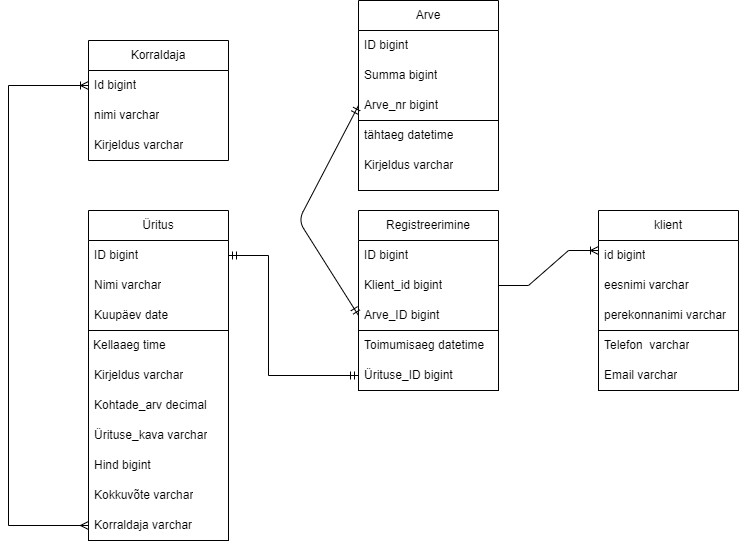

The diagram above was exported from draw.io. Its source (the exported page's mxGraphModel, read from the mxfile embedded in the PNG):
<mxGraphModel dx="1195" dy="682" grid="1" gridSize="10" guides="1" tooltips="1" connect="1" arrows="1" fold="1" page="1" pageScale="1" pageWidth="850" pageHeight="1100" math="0" shadow="0">
  <root>
    <mxCell id="0" />
    <mxCell id="1" parent="0" />
    <mxCell id="xX7EJzKHDdbmdir9sHXA-45" value="" style="rounded=0;whiteSpace=wrap;html=1;fillColor=none;" parent="1" vertex="1">
      <mxGeometry x="450" y="160" width="140" height="70" as="geometry" />
    </mxCell>
    <mxCell id="xX7EJzKHDdbmdir9sHXA-43" value="" style="rounded=0;whiteSpace=wrap;html=1;fillColor=none;" parent="1" vertex="1">
      <mxGeometry x="690" y="370" width="140" height="60" as="geometry" />
    </mxCell>
    <mxCell id="xX7EJzKHDdbmdir9sHXA-42" value="" style="rounded=0;whiteSpace=wrap;html=1;fillColor=none;" parent="1" vertex="1">
      <mxGeometry x="450" y="370" width="140" height="60" as="geometry" />
    </mxCell>
    <mxCell id="xX7EJzKHDdbmdir9sHXA-41" value="" style="rounded=0;whiteSpace=wrap;html=1;fillColor=none;" parent="1" vertex="1">
      <mxGeometry x="180" y="370" width="140" height="210" as="geometry" />
    </mxCell>
    <mxCell id="xX7EJzKHDdbmdir9sHXA-1" value="Korraldaja" style="swimlane;fontStyle=0;childLayout=stackLayout;horizontal=1;startSize=30;horizontalStack=0;resizeParent=1;resizeParentMax=0;resizeLast=0;collapsible=1;marginBottom=0;whiteSpace=wrap;html=1;" parent="1" vertex="1">
      <mxGeometry x="180" y="80" width="140" height="120" as="geometry" />
    </mxCell>
    <mxCell id="xX7EJzKHDdbmdir9sHXA-2" value="&lt;span style=&quot;background-color: initial;&quot;&gt;Id bigint&lt;/span&gt;" style="text;strokeColor=none;fillColor=none;align=left;verticalAlign=middle;spacingLeft=4;spacingRight=4;overflow=hidden;points=[[0,0.5],[1,0.5]];portConstraint=eastwest;rotatable=0;whiteSpace=wrap;html=1;" parent="xX7EJzKHDdbmdir9sHXA-1" vertex="1">
      <mxGeometry y="30" width="140" height="30" as="geometry" />
    </mxCell>
    <mxCell id="xX7EJzKHDdbmdir9sHXA-3" value="nimi varchar" style="text;strokeColor=none;fillColor=none;align=left;verticalAlign=middle;spacingLeft=4;spacingRight=4;overflow=hidden;points=[[0,0.5],[1,0.5]];portConstraint=eastwest;rotatable=0;whiteSpace=wrap;html=1;" parent="xX7EJzKHDdbmdir9sHXA-1" vertex="1">
      <mxGeometry y="60" width="140" height="30" as="geometry" />
    </mxCell>
    <mxCell id="xX7EJzKHDdbmdir9sHXA-4" value="Kirjeldus varchar" style="text;strokeColor=none;fillColor=none;align=left;verticalAlign=middle;spacingLeft=4;spacingRight=4;overflow=hidden;points=[[0,0.5],[1,0.5]];portConstraint=eastwest;rotatable=0;whiteSpace=wrap;html=1;" parent="xX7EJzKHDdbmdir9sHXA-1" vertex="1">
      <mxGeometry y="90" width="140" height="30" as="geometry" />
    </mxCell>
    <mxCell id="xX7EJzKHDdbmdir9sHXA-5" value="Arve" style="swimlane;fontStyle=0;childLayout=stackLayout;horizontal=1;startSize=30;horizontalStack=0;resizeParent=1;resizeParentMax=0;resizeLast=0;collapsible=1;marginBottom=0;whiteSpace=wrap;html=1;" parent="1" vertex="1">
      <mxGeometry x="450" y="40" width="140" height="120" as="geometry" />
    </mxCell>
    <mxCell id="xX7EJzKHDdbmdir9sHXA-6" value="ID bigint" style="text;strokeColor=none;fillColor=none;align=left;verticalAlign=middle;spacingLeft=4;spacingRight=4;overflow=hidden;points=[[0,0.5],[1,0.5]];portConstraint=eastwest;rotatable=0;whiteSpace=wrap;html=1;" parent="xX7EJzKHDdbmdir9sHXA-5" vertex="1">
      <mxGeometry y="30" width="140" height="30" as="geometry" />
    </mxCell>
    <mxCell id="xX7EJzKHDdbmdir9sHXA-7" value="Summa bigint" style="text;strokeColor=none;fillColor=none;align=left;verticalAlign=middle;spacingLeft=4;spacingRight=4;overflow=hidden;points=[[0,0.5],[1,0.5]];portConstraint=eastwest;rotatable=0;whiteSpace=wrap;html=1;" parent="xX7EJzKHDdbmdir9sHXA-5" vertex="1">
      <mxGeometry y="60" width="140" height="30" as="geometry" />
    </mxCell>
    <mxCell id="xX7EJzKHDdbmdir9sHXA-8" value="Arve_nr bigint" style="text;strokeColor=none;fillColor=none;align=left;verticalAlign=middle;spacingLeft=4;spacingRight=4;overflow=hidden;points=[[0,0.5],[1,0.5]];portConstraint=eastwest;rotatable=0;whiteSpace=wrap;html=1;" parent="xX7EJzKHDdbmdir9sHXA-5" vertex="1">
      <mxGeometry y="90" width="140" height="30" as="geometry" />
    </mxCell>
    <mxCell id="xX7EJzKHDdbmdir9sHXA-9" value="Üritus" style="swimlane;fontStyle=0;childLayout=stackLayout;horizontal=1;startSize=30;horizontalStack=0;resizeParent=1;resizeParentMax=0;resizeLast=0;collapsible=1;marginBottom=0;whiteSpace=wrap;html=1;" parent="1" vertex="1">
      <mxGeometry x="180" y="250" width="140" height="120" as="geometry" />
    </mxCell>
    <mxCell id="xX7EJzKHDdbmdir9sHXA-10" value="ID bigint" style="text;strokeColor=none;fillColor=none;align=left;verticalAlign=middle;spacingLeft=4;spacingRight=4;overflow=hidden;points=[[0,0.5],[1,0.5]];portConstraint=eastwest;rotatable=0;whiteSpace=wrap;html=1;" parent="xX7EJzKHDdbmdir9sHXA-9" vertex="1">
      <mxGeometry y="30" width="140" height="30" as="geometry" />
    </mxCell>
    <mxCell id="xX7EJzKHDdbmdir9sHXA-11" value="Nimi varchar" style="text;strokeColor=none;fillColor=none;align=left;verticalAlign=middle;spacingLeft=4;spacingRight=4;overflow=hidden;points=[[0,0.5],[1,0.5]];portConstraint=eastwest;rotatable=0;whiteSpace=wrap;html=1;" parent="xX7EJzKHDdbmdir9sHXA-9" vertex="1">
      <mxGeometry y="60" width="140" height="30" as="geometry" />
    </mxCell>
    <mxCell id="xX7EJzKHDdbmdir9sHXA-12" value="Kuupäev date" style="text;strokeColor=none;fillColor=none;align=left;verticalAlign=middle;spacingLeft=4;spacingRight=4;overflow=hidden;points=[[0,0.5],[1,0.5]];portConstraint=eastwest;rotatable=0;whiteSpace=wrap;html=1;" parent="xX7EJzKHDdbmdir9sHXA-9" vertex="1">
      <mxGeometry y="90" width="140" height="30" as="geometry" />
    </mxCell>
    <mxCell id="xX7EJzKHDdbmdir9sHXA-13" value="Registreerimine" style="swimlane;fontStyle=0;childLayout=stackLayout;horizontal=1;startSize=30;horizontalStack=0;resizeParent=1;resizeParentMax=0;resizeLast=0;collapsible=1;marginBottom=0;whiteSpace=wrap;html=1;" parent="1" vertex="1">
      <mxGeometry x="450" y="250" width="140" height="120" as="geometry" />
    </mxCell>
    <mxCell id="xX7EJzKHDdbmdir9sHXA-14" value="ID bigint" style="text;strokeColor=none;fillColor=none;align=left;verticalAlign=middle;spacingLeft=4;spacingRight=4;overflow=hidden;points=[[0,0.5],[1,0.5]];portConstraint=eastwest;rotatable=0;whiteSpace=wrap;html=1;" parent="xX7EJzKHDdbmdir9sHXA-13" vertex="1">
      <mxGeometry y="30" width="140" height="30" as="geometry" />
    </mxCell>
    <mxCell id="xX7EJzKHDdbmdir9sHXA-15" value="Klient_id bigint" style="text;strokeColor=none;fillColor=none;align=left;verticalAlign=middle;spacingLeft=4;spacingRight=4;overflow=hidden;points=[[0,0.5],[1,0.5]];portConstraint=eastwest;rotatable=0;whiteSpace=wrap;html=1;" parent="xX7EJzKHDdbmdir9sHXA-13" vertex="1">
      <mxGeometry y="60" width="140" height="30" as="geometry" />
    </mxCell>
    <mxCell id="xX7EJzKHDdbmdir9sHXA-16" value="Arve_ID bigint&amp;nbsp;" style="text;strokeColor=none;fillColor=none;align=left;verticalAlign=middle;spacingLeft=4;spacingRight=4;overflow=hidden;points=[[0,0.5],[1,0.5]];portConstraint=eastwest;rotatable=0;whiteSpace=wrap;html=1;" parent="xX7EJzKHDdbmdir9sHXA-13" vertex="1">
      <mxGeometry y="90" width="140" height="30" as="geometry" />
    </mxCell>
    <mxCell id="xX7EJzKHDdbmdir9sHXA-17" value="klient" style="swimlane;fontStyle=0;childLayout=stackLayout;horizontal=1;startSize=30;horizontalStack=0;resizeParent=1;resizeParentMax=0;resizeLast=0;collapsible=1;marginBottom=0;whiteSpace=wrap;html=1;fillColor=none;" parent="1" vertex="1">
      <mxGeometry x="690" y="250" width="140" height="120" as="geometry" />
    </mxCell>
    <mxCell id="xX7EJzKHDdbmdir9sHXA-18" value="id bigint" style="text;strokeColor=none;fillColor=none;align=left;verticalAlign=middle;spacingLeft=4;spacingRight=4;overflow=hidden;points=[[0,0.5],[1,0.5]];portConstraint=eastwest;rotatable=0;whiteSpace=wrap;html=1;" parent="xX7EJzKHDdbmdir9sHXA-17" vertex="1">
      <mxGeometry y="30" width="140" height="30" as="geometry" />
    </mxCell>
    <mxCell id="xX7EJzKHDdbmdir9sHXA-19" value="eesnimi varchar" style="text;strokeColor=none;fillColor=none;align=left;verticalAlign=middle;spacingLeft=4;spacingRight=4;overflow=hidden;points=[[0,0.5],[1,0.5]];portConstraint=eastwest;rotatable=0;whiteSpace=wrap;html=1;" parent="xX7EJzKHDdbmdir9sHXA-17" vertex="1">
      <mxGeometry y="60" width="140" height="30" as="geometry" />
    </mxCell>
    <mxCell id="xX7EJzKHDdbmdir9sHXA-20" value="perekonnanimi varchar" style="text;strokeColor=none;fillColor=none;align=left;verticalAlign=middle;spacingLeft=4;spacingRight=4;overflow=hidden;points=[[0,0.5],[1,0.5]];portConstraint=eastwest;rotatable=0;whiteSpace=wrap;html=1;" parent="xX7EJzKHDdbmdir9sHXA-17" vertex="1">
      <mxGeometry y="90" width="140" height="30" as="geometry" />
    </mxCell>
    <mxCell id="xX7EJzKHDdbmdir9sHXA-21" value="Telefon&amp;nbsp; varchar" style="text;strokeColor=none;fillColor=none;align=left;verticalAlign=middle;spacingLeft=4;spacingRight=4;overflow=hidden;points=[[0,0.5],[1,0.5]];portConstraint=eastwest;rotatable=0;whiteSpace=wrap;html=1;" parent="1" vertex="1">
      <mxGeometry x="690" y="370" width="140" height="30" as="geometry" />
    </mxCell>
    <mxCell id="xX7EJzKHDdbmdir9sHXA-22" value="Email varchar" style="text;strokeColor=none;fillColor=none;align=left;verticalAlign=middle;spacingLeft=4;spacingRight=4;overflow=hidden;points=[[0,0.5],[1,0.5]];portConstraint=eastwest;rotatable=0;whiteSpace=wrap;html=1;" parent="1" vertex="1">
      <mxGeometry x="690" y="400" width="140" height="30" as="geometry" />
    </mxCell>
    <mxCell id="xX7EJzKHDdbmdir9sHXA-24" value="Toimumisaeg datetime" style="text;strokeColor=none;fillColor=none;align=left;verticalAlign=middle;spacingLeft=4;spacingRight=4;overflow=hidden;points=[[0,0.5],[1,0.5]];portConstraint=eastwest;rotatable=0;whiteSpace=wrap;html=1;" parent="1" vertex="1">
      <mxGeometry x="450" y="370" width="140" height="30" as="geometry" />
    </mxCell>
    <mxCell id="xX7EJzKHDdbmdir9sHXA-25" value="Ürituse_ID bigint" style="text;strokeColor=none;fillColor=none;align=left;verticalAlign=middle;spacingLeft=4;spacingRight=4;overflow=hidden;points=[[0,0.5],[1,0.5]];portConstraint=eastwest;rotatable=0;whiteSpace=wrap;html=1;" parent="1" vertex="1">
      <mxGeometry x="450" y="400" width="140" height="30" as="geometry" />
    </mxCell>
    <mxCell id="xX7EJzKHDdbmdir9sHXA-27" value="Kellaaeg time" style="text;strokeColor=none;fillColor=none;align=left;verticalAlign=middle;spacingLeft=4;spacingRight=4;overflow=hidden;points=[[0,0.5],[1,0.5]];portConstraint=eastwest;rotatable=0;whiteSpace=wrap;html=1;" parent="1" vertex="1">
      <mxGeometry x="179" y="370" width="140" height="30" as="geometry" />
    </mxCell>
    <mxCell id="xX7EJzKHDdbmdir9sHXA-28" value="Kirjeldus varchar" style="text;strokeColor=none;fillColor=none;align=left;verticalAlign=middle;spacingLeft=4;spacingRight=4;overflow=hidden;points=[[0,0.5],[1,0.5]];portConstraint=eastwest;rotatable=0;whiteSpace=wrap;html=1;" parent="1" vertex="1">
      <mxGeometry x="180" y="400" width="140" height="30" as="geometry" />
    </mxCell>
    <mxCell id="xX7EJzKHDdbmdir9sHXA-29" value="Kohtade_arv decimal" style="text;strokeColor=none;fillColor=none;align=left;verticalAlign=middle;spacingLeft=4;spacingRight=4;overflow=hidden;points=[[0,0.5],[1,0.5]];portConstraint=eastwest;rotatable=0;whiteSpace=wrap;html=1;" parent="1" vertex="1">
      <mxGeometry x="180" y="430" width="140" height="30" as="geometry" />
    </mxCell>
    <mxCell id="xX7EJzKHDdbmdir9sHXA-30" value="Ürituse_kava varchar" style="text;strokeColor=none;fillColor=none;align=left;verticalAlign=middle;spacingLeft=4;spacingRight=4;overflow=hidden;points=[[0,0.5],[1,0.5]];portConstraint=eastwest;rotatable=0;whiteSpace=wrap;html=1;" parent="1" vertex="1">
      <mxGeometry x="180" y="460" width="140" height="30" as="geometry" />
    </mxCell>
    <mxCell id="xX7EJzKHDdbmdir9sHXA-31" value="Hind bigint" style="text;strokeColor=none;fillColor=none;align=left;verticalAlign=middle;spacingLeft=4;spacingRight=4;overflow=hidden;points=[[0,0.5],[1,0.5]];portConstraint=eastwest;rotatable=0;whiteSpace=wrap;html=1;" parent="1" vertex="1">
      <mxGeometry x="180" y="490" width="140" height="30" as="geometry" />
    </mxCell>
    <mxCell id="xX7EJzKHDdbmdir9sHXA-32" value="Kokkuvõte varchar" style="text;strokeColor=none;fillColor=none;align=left;verticalAlign=middle;spacingLeft=4;spacingRight=4;overflow=hidden;points=[[0,0.5],[1,0.5]];portConstraint=eastwest;rotatable=0;whiteSpace=wrap;html=1;" parent="1" vertex="1">
      <mxGeometry x="180" y="520" width="140" height="30" as="geometry" />
    </mxCell>
    <mxCell id="xX7EJzKHDdbmdir9sHXA-33" value="Korraldaja varchar" style="text;strokeColor=none;fillColor=none;align=left;verticalAlign=middle;spacingLeft=4;spacingRight=4;overflow=hidden;points=[[0,0.5],[1,0.5]];portConstraint=eastwest;rotatable=0;whiteSpace=wrap;html=1;" parent="1" vertex="1">
      <mxGeometry x="180" y="550" width="140" height="30" as="geometry" />
    </mxCell>
    <mxCell id="xX7EJzKHDdbmdir9sHXA-34" value="tähtaeg datetime" style="text;strokeColor=none;fillColor=none;align=left;verticalAlign=middle;spacingLeft=4;spacingRight=4;overflow=hidden;points=[[0,0.5],[1,0.5]];portConstraint=eastwest;rotatable=0;whiteSpace=wrap;html=1;" parent="1" vertex="1">
      <mxGeometry x="450" y="160" width="140" height="30" as="geometry" />
    </mxCell>
    <mxCell id="xX7EJzKHDdbmdir9sHXA-35" value="Kirjeldus varchar" style="text;strokeColor=none;fillColor=none;align=left;verticalAlign=middle;spacingLeft=4;spacingRight=4;overflow=hidden;points=[[0,0.5],[1,0.5]];portConstraint=eastwest;rotatable=0;whiteSpace=wrap;html=1;" parent="1" vertex="1">
      <mxGeometry x="450" y="190" width="140" height="30" as="geometry" />
    </mxCell>
    <mxCell id="xX7EJzKHDdbmdir9sHXA-38" value="" style="endArrow=ERmandOne;html=1;rounded=0;entryX=0;entryY=0.5;entryDx=0;entryDy=0;exitX=1;exitY=0.5;exitDx=0;exitDy=0;startArrow=ERmandOne;startFill=0;endFill=0;" parent="1" source="xX7EJzKHDdbmdir9sHXA-10" target="xX7EJzKHDdbmdir9sHXA-25" edge="1">
      <mxGeometry width="50" height="50" relative="1" as="geometry">
        <mxPoint x="360" y="300" as="sourcePoint" />
        <mxPoint x="440" y="410" as="targetPoint" />
        <Array as="points">
          <mxPoint x="360" y="295" />
          <mxPoint x="360" y="415" />
        </Array>
      </mxGeometry>
    </mxCell>
    <mxCell id="xX7EJzKHDdbmdir9sHXA-39" value="" style="endArrow=ERmany;html=1;rounded=0;entryX=0;entryY=0.5;entryDx=0;entryDy=0;exitX=0;exitY=0.5;exitDx=0;exitDy=0;startArrow=ERoneToMany;startFill=0;endFill=0;" parent="1" source="xX7EJzKHDdbmdir9sHXA-2" target="xX7EJzKHDdbmdir9sHXA-33" edge="1">
      <mxGeometry width="50" height="50" relative="1" as="geometry">
        <mxPoint x="120" y="120" as="sourcePoint" />
        <mxPoint x="110" y="530" as="targetPoint" />
        <Array as="points">
          <mxPoint x="100" y="125" />
          <mxPoint x="100" y="565" />
        </Array>
      </mxGeometry>
    </mxCell>
    <mxCell id="B1GXdwDsAju6w5ICVU8b-1" value="" style="edgeStyle=entityRelationEdgeStyle;fontSize=12;html=1;endArrow=ERoneToMany;rounded=0;exitX=1;exitY=0.5;exitDx=0;exitDy=0;" parent="1" source="xX7EJzKHDdbmdir9sHXA-15" edge="1">
      <mxGeometry width="100" height="100" relative="1" as="geometry">
        <mxPoint x="590" y="390" as="sourcePoint" />
        <mxPoint x="690" y="290" as="targetPoint" />
      </mxGeometry>
    </mxCell>
    <mxCell id="B1GXdwDsAju6w5ICVU8b-2" value="" style="fontSize=12;html=1;endArrow=ERmandOne;startArrow=ERmandOne;rounded=1;movable=1;resizable=1;rotatable=1;deletable=1;editable=1;locked=0;connectable=1;entryX=0;entryY=0.5;entryDx=0;entryDy=0;exitX=0;exitY=0.5;exitDx=0;exitDy=0;" parent="1" source="xX7EJzKHDdbmdir9sHXA-16" target="xX7EJzKHDdbmdir9sHXA-8" edge="1">
      <mxGeometry width="100" height="100" relative="1" as="geometry">
        <mxPoint x="410" y="380" as="sourcePoint" />
        <mxPoint x="460" y="150" as="targetPoint" />
        <Array as="points">
          <mxPoint x="390" y="260" />
        </Array>
      </mxGeometry>
    </mxCell>
  </root>
</mxGraphModel>